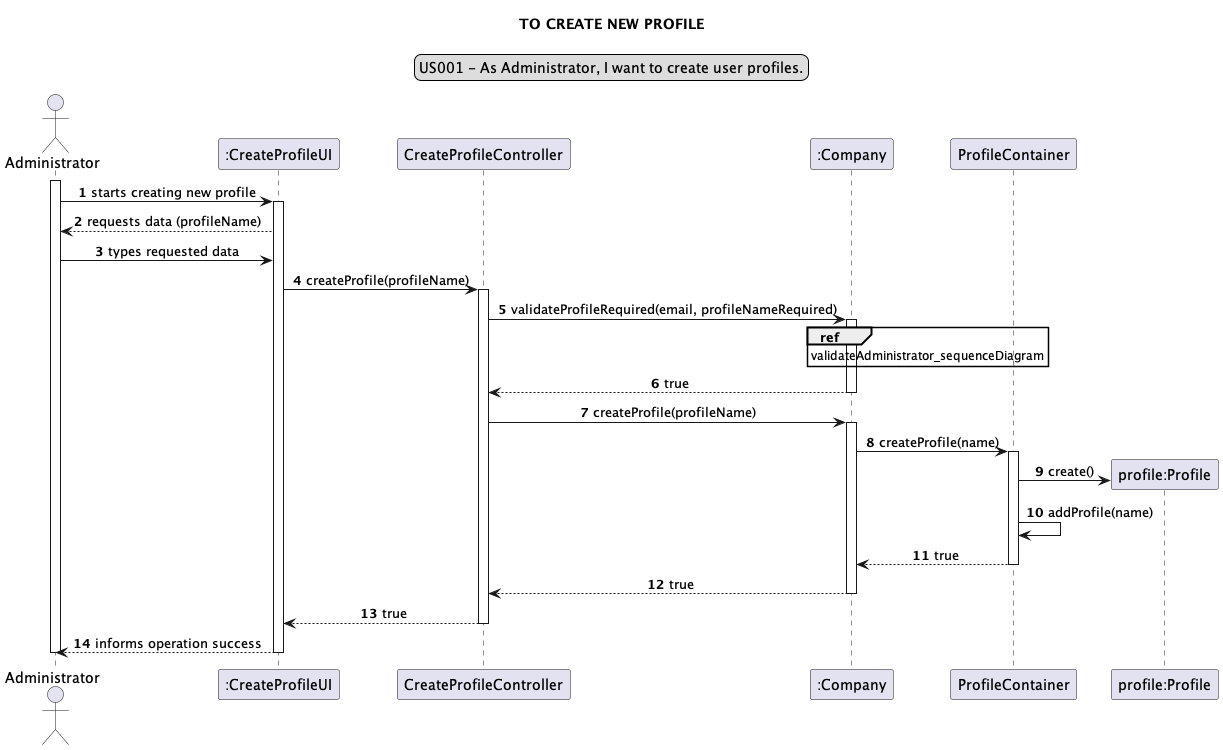

The diagram above was rendered by PlantUML. Its source (embedded in the PNG):
@startuml

skinparam sequenceMessageAlign center
title TO CREATE NEW PROFILE
legend top
US001 - As Administrator, I want to create user profiles.
end legend
autonumber


actor Administrator as a
participant ":CreateProfileUI" as ui
participant "CreateProfileController" as ct
participant ":Company" as c
participant "ProfileContainer" as cn
participant "profile:Profile" as p


activate a
a -> ui: starts creating new profile
activate ui
ui --> a: requests data (profileName)
a -> ui: types requested data
ui -> ct: createProfile(profileName)
activate ct
ct -> c: validateProfileRequired(email, profileNameRequired)
activate c
ref over c: validateAdministrator_sequenceDiagram
c --> ct: true
deactivate c
ct -> c: createProfile(profileName)
activate c
c -> cn: createProfile(name)
activate cn
create p
cn -> p: create()
cn -> cn: addProfile(name)
cn --> c: true
deactivate cn
c --> ct: true
deactivate c
ct --> ui: true
deactivate ct
ui --> a: informs operation success
deactivate ui

deactivate a
@enduml